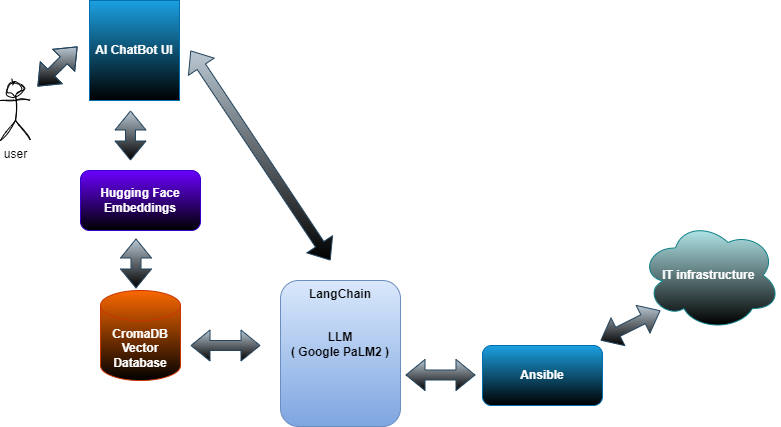

The diagram above was exported from draw.io. Its source (the exported page's mxGraphModel, read from the mxfile embedded in the PNG):
<mxGraphModel dx="794" dy="412" grid="1" gridSize="10" guides="1" tooltips="1" connect="1" arrows="1" fold="1" page="1" pageScale="1" pageWidth="850" pageHeight="1100" math="0" shadow="0">
  <root>
    <mxCell id="0" />
    <mxCell id="1" parent="0" />
    <mxCell id="nAim_xicCNGKe0CSRYXG-16" value="user" style="shape=umlActor;verticalLabelPosition=bottom;verticalAlign=top;html=1;outlineConnect=0;sketch=1;curveFitting=1;jiggle=2;" parent="1" vertex="1">
      <mxGeometry x="40" y="160" width="30" height="60" as="geometry" />
    </mxCell>
    <mxCell id="5BR3iS20yGhnI0dmrvmw-2" value="Hugging Face Embeddings" style="rounded=1;whiteSpace=wrap;html=1;fillColor=#6a00ff;fontColor=#ffffff;strokeColor=#3700CC;gradientColor=default;fontStyle=1" vertex="1" parent="1">
      <mxGeometry x="120" y="250" width="120" height="60" as="geometry" />
    </mxCell>
    <mxCell id="5BR3iS20yGhnI0dmrvmw-3" value="CromaDB&lt;div&gt;Vector Database&lt;/div&gt;" style="shape=cylinder3;whiteSpace=wrap;html=1;boundedLbl=1;backgroundOutline=1;size=15;fillColor=#fa6800;fontColor=#FFFFFF;strokeColor=#C73500;gradientColor=default;fontStyle=1" vertex="1" parent="1">
      <mxGeometry x="140" y="370" width="80" height="90" as="geometry" />
    </mxCell>
    <mxCell id="5BR3iS20yGhnI0dmrvmw-9" value="LangChain&lt;div&gt;&lt;br&gt;&lt;/div&gt;&lt;div&gt;&lt;br&gt;&lt;/div&gt;&lt;div&gt;LLM&lt;div&gt;( Google PaLM2 )&lt;/div&gt;&lt;/div&gt;" style="rounded=1;whiteSpace=wrap;html=1;fillColor=#dae8fc;gradientColor=#7ea6e0;align=center;verticalAlign=top;strokeColor=#6c8ebf;fontStyle=1" vertex="1" parent="1">
      <mxGeometry x="320" y="360" width="120" height="146" as="geometry" />
    </mxCell>
    <mxCell id="5BR3iS20yGhnI0dmrvmw-16" value="IT infrastructure&amp;nbsp;" style="ellipse;shape=cloud;whiteSpace=wrap;html=1;fillColor=#b0e3e6;strokeColor=#0e8088;gradientColor=default;fontStyle=1;fontColor=#FFFFFF;" vertex="1" parent="1">
      <mxGeometry x="680" y="300" width="140" height="110" as="geometry" />
    </mxCell>
    <mxCell id="5BR3iS20yGhnI0dmrvmw-17" value="Ansible" style="rounded=1;whiteSpace=wrap;html=1;fillColor=#1ba1e2;fontColor=#ffffff;strokeColor=#006EAF;gradientColor=default;fontStyle=1" vertex="1" parent="1">
      <mxGeometry x="522" y="425" width="120" height="60" as="geometry" />
    </mxCell>
    <mxCell id="5BR3iS20yGhnI0dmrvmw-18" value="" style="shape=flexArrow;endArrow=classic;startArrow=classic;html=1;rounded=0;fillColor=#bac8d3;strokeColor=#23445d;gradientColor=default;" edge="1" parent="1">
      <mxGeometry width="100" height="100" relative="1" as="geometry">
        <mxPoint x="170" y="240" as="sourcePoint" />
        <mxPoint x="170" y="190" as="targetPoint" />
      </mxGeometry>
    </mxCell>
    <mxCell id="5BR3iS20yGhnI0dmrvmw-21" value="" style="shape=flexArrow;endArrow=classic;startArrow=classic;html=1;rounded=0;fillColor=#bac8d3;strokeColor=#23445d;gradientColor=default;" edge="1" parent="1">
      <mxGeometry width="100" height="100" relative="1" as="geometry">
        <mxPoint x="230" y="425" as="sourcePoint" />
        <mxPoint x="300" y="425" as="targetPoint" />
      </mxGeometry>
    </mxCell>
    <mxCell id="5BR3iS20yGhnI0dmrvmw-24" value="" style="shape=flexArrow;endArrow=classic;startArrow=classic;html=1;rounded=0;fillColor=#bac8d3;strokeColor=#23445d;gradientColor=default;" edge="1" parent="1">
      <mxGeometry width="100" height="100" relative="1" as="geometry">
        <mxPoint x="445" y="454.5" as="sourcePoint" />
        <mxPoint x="515" y="454.5" as="targetPoint" />
      </mxGeometry>
    </mxCell>
    <mxCell id="5BR3iS20yGhnI0dmrvmw-25" value="" style="shape=flexArrow;endArrow=classic;startArrow=classic;html=1;rounded=0;fillColor=#bac8d3;strokeColor=#23445d;gradientColor=default;" edge="1" parent="1">
      <mxGeometry width="100" height="100" relative="1" as="geometry">
        <mxPoint x="640" y="420" as="sourcePoint" />
        <mxPoint x="700" y="390" as="targetPoint" />
      </mxGeometry>
    </mxCell>
    <mxCell id="5BR3iS20yGhnI0dmrvmw-26" value="" style="shape=flexArrow;endArrow=classic;startArrow=classic;html=1;rounded=0;entryX=1;entryY=0.5;entryDx=0;entryDy=0;fillColor=#bac8d3;strokeColor=#23445d;gradientColor=default;" edge="1" parent="1">
      <mxGeometry width="100" height="100" relative="1" as="geometry">
        <mxPoint x="370" y="340" as="sourcePoint" />
        <mxPoint x="230" y="130" as="targetPoint" />
      </mxGeometry>
    </mxCell>
    <mxCell id="5BR3iS20yGhnI0dmrvmw-28" value="AI ChatBot UI" style="rounded=0;whiteSpace=wrap;html=1;fillColor=#1ba1e2;fontColor=#ffffff;strokeColor=#006EAF;gradientColor=default;fontStyle=1" vertex="1" parent="1">
      <mxGeometry x="129" y="80" width="90" height="100" as="geometry" />
    </mxCell>
    <mxCell id="5BR3iS20yGhnI0dmrvmw-33" value="" style="shape=flexArrow;endArrow=classic;startArrow=classic;html=1;rounded=0;strokeColor=#23445d;fillColor=#bac8d3;gradientColor=default;" edge="1" parent="1">
      <mxGeometry width="100" height="100" relative="1" as="geometry">
        <mxPoint x="77" y="166" as="sourcePoint" />
        <mxPoint x="117" y="126" as="targetPoint" />
        <Array as="points">
          <mxPoint x="97" y="146" />
        </Array>
      </mxGeometry>
    </mxCell>
    <mxCell id="5BR3iS20yGhnI0dmrvmw-34" value="" style="shape=flexArrow;endArrow=classic;startArrow=classic;html=1;rounded=0;fillColor=#bac8d3;strokeColor=#23445d;gradientColor=default;" edge="1" parent="1">
      <mxGeometry width="100" height="100" relative="1" as="geometry">
        <mxPoint x="175.5" y="368" as="sourcePoint" />
        <mxPoint x="175.5" y="318" as="targetPoint" />
      </mxGeometry>
    </mxCell>
  </root>
</mxGraphModel>